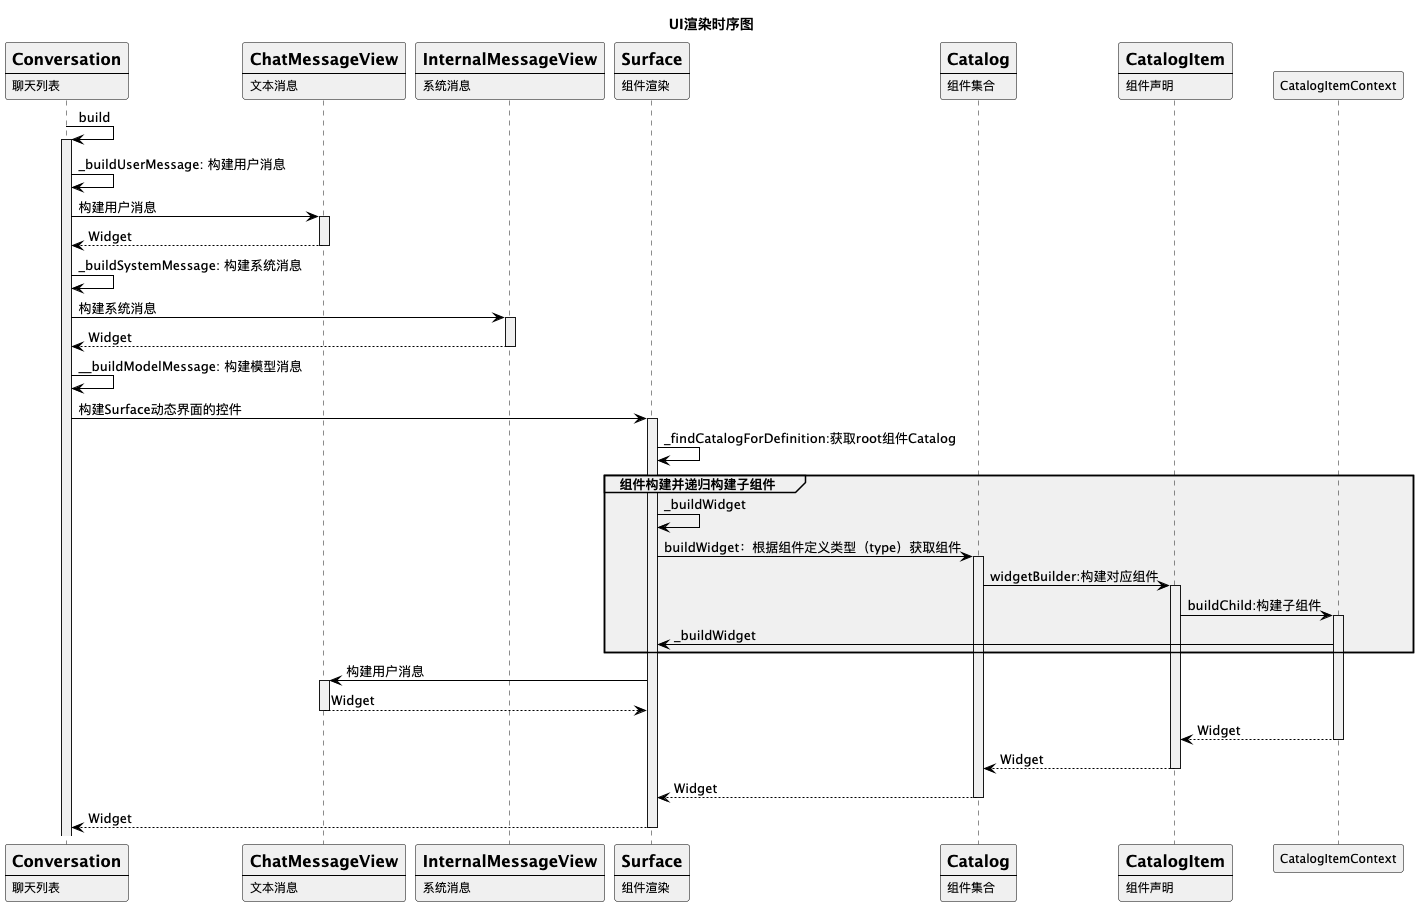

The diagram above was rendered by PlantUML. Its source (embedded in the PNG):
@startuml
'UI渲染时序图'
'https://plantuml.com/sequence-diagram
<style>
element {
  BackGroundColor: #f0f0f0
}
 sequenceDiagram {
    participant {
      FontColor: #000;
      FontSize: 12;
      FontStyle: normal;
      LineColor: #000;
      HorizontalAlignment: left;
    }
    note {
      FontColor: #000;
      FontSize: 12;
      FontStyle: normal;
    }
    arrow {
      FontColor: black;
      LineColor: black;
    }
  }
</style>
title UI渲染时序图
skinparam sequenceMessageAlign left
participant Conversation [
    =Conversation
    ----
    聊天列表
]
participant ChatMessageView [
    =ChatMessageView
    ----
    文本消息
]
participant InternalMessageView [
    =InternalMessageView
    ----
    系统消息
]
participant Surface [
    =Surface
    ----
    组件渲染
]
participant Catalog [
    =Catalog
    ----
    组件集合
]
participant CatalogItem [
    =CatalogItem
    ----
    组件声明
]
Conversation -> Conversation++: build
Conversation ->Conversation: _buildUserMessage: 构建用户消息
Conversation -> ChatMessageView++:构建用户消息
return Widget
Conversation ->Conversation:_buildSystemMessage: 构建系统消息
Conversation -> InternalMessageView++:构建系统消息
return Widget
Conversation ->Conversation:__buildModelMessage: 构建模型消息
Conversation ->Surface++:构建Surface动态界面的控件
Surface -> Surface:_findCatalogForDefinition:获取root组件Catalog
group 组件构建并递归构建子组件
    Surface -> Surface: _buildWidget
    Surface -> Catalog++:buildWidget：根据组件定义类型（type）获取组件
    Catalog -> CatalogItem ++:widgetBuilder:构建对应组件
    CatalogItem -> CatalogItemContext ++ :buildChild:构建子组件
    CatalogItemContext -> Surface:_buildWidget
end
Surface -> ChatMessageView++:构建用户消息
return Widget
return Widget
return Widget
return Widget
return Widget
@enduml